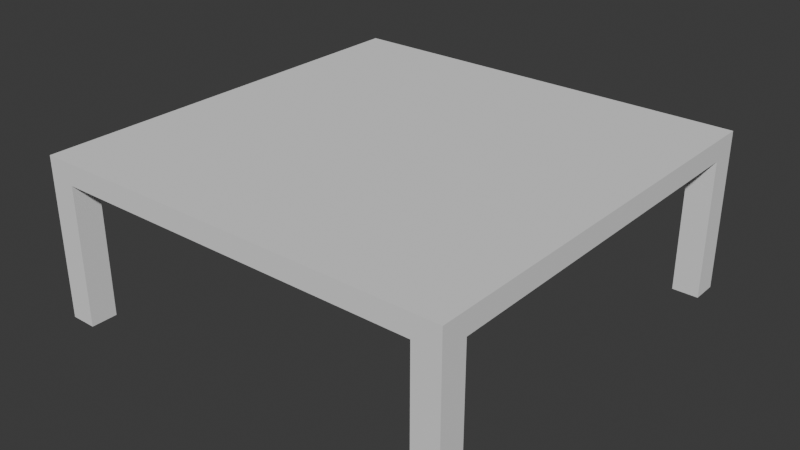 # Source: table_1.blend  (saved by Blender 4.3.34; exported with 4.5.12 LTS)
import bpy
from mathutils import Matrix  # noqa: F401  (used for matrix-valued properties, if any)

bpy.ops.wm.read_factory_settings(use_empty=True)
scene = bpy.context.scene
scene.name = 'Scene'

# ---- collections
col_collection = bpy.data.collections.new('Collection'); scene.collection.children.link(col_collection)

# ---- world
world_world = bpy.data.worlds.new('World'); scene.world = world_world
world_world.use_nodes = True; world_world.node_tree.nodes.clear()
_N = world_world.node_tree.nodes; _L = world_world.node_tree.links
n0 = _N.new('ShaderNodeOutputWorld'); n0.name = 'World Output'; n0.location = (300, 300)
n1 = _N.new('ShaderNodeBackground'); n1.name = 'Background'; n1.location = (10, 300)
n1.inputs[0].default_value = (0.05088, 0.05088, 0.05088, 1.0)
_L.new(n1.outputs[0], n0.inputs[0])
n0.is_active_output = True
world_world.color = (0.05088, 0.05088, 0.05088)
world_world.sun_shadow_jitter_overblur = 0.0

# ---- meshes
me_cube_002 = bpy.data.meshes.new('Cube.002')
me_cube_002.from_pydata([(-1.0, 1.0, -1.0), (-1.0, 1.0, 1.0), (0.0, 1.0, -1.0), (0.0, 1.0, 1.0), (-1.0, 0.0, -1.0), (-1.0, 0.0, 1.0), (0.0, 0.0, 1.0), (0.0, 0.0, -1.0), (-0.5, 1.0, -1.0), (-0.5, 1.0, 1.0), (-0.5, 0.0, -1.0), (-0.5, 0.0, 1.0), (-1.0, 0.5, 1.0), (-1.0, 0.5, -1.0), (0.0, 0.5, 1.0), (0.0, 0.5, -1.0), (-0.5, 0.5, 1.0), (-0.5, 0.5, -1.0), (-0.75, 1.0, -1.0), (-0.75, 0.0, -1.0), (-0.75, 1.0, 1.0), (-0.75, 0.0, 1.0), (-0.75, 0.5, -1.0), (-0.75, 0.5, 1.0), (-1.0, 0.75, 1.0), (-1.0, 0.75, -1.0), (0.0, 0.75, 1.0), (0.0, 0.75, -1.0), (-0.5, 0.75, 1.0), (-0.5, 0.75, -1.0), (-0.75, 0.75, 1.0), (-0.75, 0.75, -1.0), (-1.0, 0.875, 1.0), (-1.0, 0.875, -1.0), (0.0, 0.875, 1.0), (0.0, 0.875, -1.0), (-0.5, 0.875, 1.0), (-0.5, 0.875, -1.0), (-0.75, 0.875, 1.0), (-0.75, 0.875, -1.0), (-0.875, 1.0, -1.0), (-0.875, 0.0, -1.0), (-0.875, 0.5, -1.0), (-0.875, 1.0, 1.0), (-0.875, 0.0, 1.0), (-0.875, 0.5, 1.0), (-0.875, 0.75, -1.0), (-0.875, 0.75, 1.0), (-0.875, 0.875, 1.0), (-0.875, 0.875, -1.0), (-0.875, 1.0, -14.25), (-1.0, 1.0, -14.25), (-1.0, 0.875, -14.25), (-0.875, 0.875, -14.25)], [], [(33, 32, 1, 0), (8, 9, 3, 2), (17, 15, 7, 10), (45, 12, 5, 44), (14, 16, 11, 6), (22, 17, 10, 19), (18, 20, 9, 8), (31, 29, 17, 22), (26, 28, 16, 14), (47, 24, 12, 45), (29, 27, 15, 17), (4, 5, 12, 13), (28, 30, 23, 16), (46, 31, 22, 42), (40, 43, 20, 18), (42, 22, 19, 41), (16, 23, 21, 11), (49, 39, 31, 46), (36, 38, 30, 28), (37, 35, 27, 29), (48, 32, 24, 47), (34, 36, 28, 26), (39, 37, 29, 31), (13, 12, 24, 25), (18, 8, 37, 39), (3, 9, 36, 34), (43, 1, 32, 48), (8, 2, 35, 37), (9, 20, 38, 36), (40, 18, 39, 49), (25, 24, 32, 33), (40, 49, 53, 50), (20, 43, 48, 38), (38, 48, 47, 30), (33, 49, 46, 25), (13, 42, 41, 4), (0, 1, 43, 40), (25, 46, 42, 13), (30, 47, 45, 23), (23, 45, 44, 21), (51, 50, 53, 52), (33, 0, 51, 52), (0, 40, 50, 51), (49, 33, 52, 53)])
_uv = me_cube_002.uv_layers.new(name='UVMap')
_uv.uv.foreach_set('vector', [0.375, 0.2344, 0.625, 0.2344, 0.625, 0.25, 0.375, 0.25, 0.375, 0.3125, 0.625, 0.3125, 0.625, 0.375, 0.375, 0.375, 0.1875, 0.5625, 0.25, 0.5625, 0.25, 0.625, 0.1875, 0.625, 0.8594, 0.5625, 0.875, 0.5625, 0.875, 0.625, 0.8594, 0.625, 0.75, 0.5625, 0.8125, 0.5625, 0.8125, 0.625, 0.75, 0.625, 0.1562, 0.5625, 0.1875, 0.5625, 0.1875, 0.625, 0.1562, 0.625, 0.375, 0.2812, 0.625, 0.2812, 0.625, 0.3125, 0.375, 0.3125, 0.1562, 0.5312, 0.1875, 0.5312, 0.1875, 0.5625, 0.1562, 0.5625, 0.75, 0.5312, 0.8125, 0.5312, 0.8125, 0.5625, 0.75, 0.5625, 0.8594, 0.5312, 0.875, 0.5312, 0.875, 0.5625, 0.8594, 0.5625, 0.1875, 0.5312, 0.25, 0.5312, 0.25, 0.5625, 0.1875, 0.5625, 0.375, 0.125, 0.625, 0.125, 0.625, 0.1875, 0.375, 0.1875, 0.8125, 0.5312, 0.8438, 0.5312, 0.8438, 0.5625, 0.8125, 0.5625, 0.1406, 0.5312, 0.1562, 0.5312, 0.1562, 0.5625, 0.1406, 0.5625, 0.375, 0.2656, 0.625, 0.2656, 0.625, 0.2812, 0.375, 0.2812, 0.1406, 0.5625, 0.1562, 0.5625, 0.1562, 0.625, 0.1406, 0.625, 0.8125, 0.5625, 0.8438, 0.5625, 0.8438, 0.625, 0.8125, 0.625, 0.1406, 0.5156, 0.1562, 0.5156, 0.1562, 0.5312, 0.1406, 0.5312, 0.8125, 0.5156, 0.8438, 0.5156, 0.8438, 0.5312, 0.8125, 0.5312, 0.1875, 0.5156, 0.25, 0.5156, 0.25, 0.5312, 0.1875, 0.5312, 0.8594, 0.5156, 0.875, 0.5156, 0.875, 0.5312, 0.8594, 0.5312, 0.75, 0.5156, 0.8125, 0.5156, 0.8125, 0.5312, 0.75, 0.5312, 0.1562, 0.5156, 0.1875, 0.5156, 0.1875, 0.5312, 0.1562, 0.5312, 0.375, 0.1875, 0.625, 0.1875, 0.625, 0.2188, 0.375, 0.2188, 0.1562, 0.5, 0.1875, 0.5, 0.1875, 0.5156, 0.1562, 0.5156, 0.75, 0.5, 0.8125, 0.5, 0.8125, 0.5156, 0.75, 0.5156, 0.8594, 0.5, 0.875, 0.5, 0.875, 0.5156, 0.8594, 0.5156, 0.1875, 0.5, 0.25, 0.5, 0.25, 0.5156, 0.1875, 0.5156, 0.8125, 0.5, 0.8438, 0.5, 0.8438, 0.5156, 0.8125, 0.5156, 0.1406, 0.5, 0.1562, 0.5, 0.1562, 0.5156, 0.1406, 0.5156, 0.375, 0.2188, 0.625, 0.2188, 0.625, 0.2344, 0.375, 0.2344, 0.1406, 0.5, 0.1406, 0.5156, 0.1406, 0.5156, 0.1406, 0.5, 0.8438, 0.5, 0.8594, 0.5, 0.8594, 0.5156, 0.8438, 0.5156, 0.8438, 0.5156, 0.8594, 0.5156, 0.8594, 0.5312, 0.8438, 0.5312, 0.125, 0.5156, 0.1406, 0.5156, 0.1406, 0.5312, 0.125, 0.5312, 0.125, 0.5625, 0.1406, 0.5625, 0.1406, 0.625, 0.125, 0.625, 0.375, 0.25, 0.625, 0.25, 0.625, 0.2656, 0.375, 0.2656, 0.125, 0.5312, 0.1406, 0.5312, 0.1406, 0.5625, 0.125, 0.5625, 0.8438, 0.5312, 0.8594, 0.5312, 0.8594, 0.5625, 0.8438, 0.5625, 0.8438, 0.5625, 0.8594, 0.5625, 0.8594, 0.625, 0.8438, 0.625, 0.125, 0.5, 0.1406, 0.5, 0.1406, 0.5156, 0.125, 0.5156, 0.375, 0.2344, 0.375, 0.25, 0.375, 0.25, 0.375, 0.2344, 0.375, 0.25, 0.375, 0.2656, 0.375, 0.2656, 0.375, 0.25, 0.1406, 0.5156, 0.125, 0.5156, 0.125, 0.5156, 0.1406, 0.5156])
me_cube_002.update()

# ---- objects
ob_cube = bpy.data.objects.new('Cube', me_cube_002)

# ---- transforms, parenting, visibility, modifiers, constraints
ob_cube.location = (0.0, 0.0, 1.3)
ob_cube.scale = (2.0, 2.0, 0.1)
_m = ob_cube.modifiers.new('Mirror', 'MIRROR')
_m.use_axis = (True, True, False)

# ---- collection membership
col_collection.objects.link(ob_cube)

# ---- scene / render settings (as saved in the file)
scene.frame_start = 1; scene.frame_end = 250; scene.frame_set(1)
scene.render.engine = 'BLENDER_EEVEE_NEXT'
bpy.context.view_layer.update()

# ---- added for rendering (the .blend has no active camera and no usable light): camera, sun
cam_auto = bpy.data.cameras.new('AutoCamera')
cam_auto.lens = 50.0
cam_auto.sensor_width = 36.0
cam_auto.clip_end = 1000.0
ob_auto_camera = bpy.data.objects.new('AutoCamera', cam_auto)
scene.collection.objects.link(ob_auto_camera)
ob_auto_camera.location = (5.42082, -6.50499, 4.97393)
ob_auto_camera.rotation_euler = (1.09748, -7.21219e-08, 0.694738)
scene.camera = ob_auto_camera
light_auto_sun = bpy.data.lights.new('AutoSun', 'SUN')
light_auto_sun.energy = 3.0
light_auto_sun.angle = 0.0523599
ob_auto_sun = bpy.data.objects.new('AutoSun', light_auto_sun)
scene.collection.objects.link(ob_auto_sun)
ob_auto_sun.rotation_euler = (0.872665, 0.174533, 0.523599)
bpy.context.view_layer.update()
